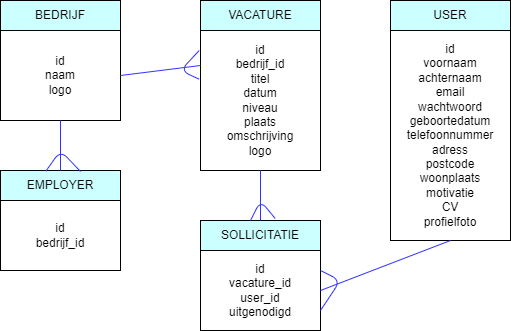

The diagram above was exported from draw.io. Its source (the exported page's mxGraphModel, read from the mxfile embedded in the PNG):
<mxGraphModel dx="781" dy="424" grid="1" gridSize="10" guides="1" tooltips="1" connect="1" arrows="1" fold="1" page="1" pageScale="1" pageWidth="850" pageHeight="1100" math="0" shadow="0">
  <root>
    <mxCell id="0" />
    <mxCell id="1" parent="0" />
    <mxCell id="2" value="id&lt;br&gt;bedrijf_id&lt;br&gt;titel&lt;br&gt;datum&lt;br&gt;niveau&lt;br&gt;plaats&lt;br&gt;omschrijving&lt;br&gt;logo" style="rounded=0;whiteSpace=wrap;html=1;strokeColor=#000000;fillColor=#FFFFFF;fontColor=#000000;" vertex="1" parent="1">
      <mxGeometry x="300" y="70" width="120" height="140" as="geometry" />
    </mxCell>
    <mxCell id="3" value="&lt;font color=&quot;#000000&quot;&gt;VACATURE&lt;/font&gt;" style="rounded=0;whiteSpace=wrap;html=1;fillColor=#CCFFFF;strokeColor=#000000;" vertex="1" parent="1">
      <mxGeometry x="300" y="40" width="120" height="30" as="geometry" />
    </mxCell>
    <mxCell id="4" value="&lt;font color=&quot;#000000&quot;&gt;BEDRIJF&lt;/font&gt;" style="rounded=0;whiteSpace=wrap;html=1;fillColor=#CCFFFF;strokeColor=#000000;" vertex="1" parent="1">
      <mxGeometry x="100" y="40" width="120" height="30" as="geometry" />
    </mxCell>
    <mxCell id="5" value="id&lt;br&gt;naam&lt;br&gt;logo" style="rounded=0;whiteSpace=wrap;html=1;strokeColor=#000000;fillColor=#FFFFFF;fontColor=#000000;" vertex="1" parent="1">
      <mxGeometry x="100" y="70" width="120" height="90" as="geometry" />
    </mxCell>
    <mxCell id="6" value="id&lt;br&gt;bedrijf_id" style="rounded=0;whiteSpace=wrap;html=1;strokeColor=#000000;fillColor=#FFFFFF;fontColor=#000000;" vertex="1" parent="1">
      <mxGeometry x="100" y="240" width="120" height="70" as="geometry" />
    </mxCell>
    <mxCell id="7" value="&lt;font color=&quot;#000000&quot;&gt;EMPLOYER&lt;/font&gt;" style="rounded=0;whiteSpace=wrap;html=1;fillColor=#CCFFFF;strokeColor=#000000;" vertex="1" parent="1">
      <mxGeometry x="100" y="210" width="120" height="30" as="geometry" />
    </mxCell>
    <mxCell id="8" value="&lt;font color=&quot;#000000&quot;&gt;USER&lt;/font&gt;" style="rounded=0;whiteSpace=wrap;html=1;fillColor=#CCFFFF;strokeColor=#000000;" vertex="1" parent="1">
      <mxGeometry x="490" y="40" width="120" height="30" as="geometry" />
    </mxCell>
    <mxCell id="9" value="id&lt;br&gt;voornaam&lt;br&gt;achternaam&lt;br&gt;email&lt;br&gt;wachtwoord&lt;br&gt;geboortedatum&lt;br&gt;telefoonnummer&lt;br&gt;adress&lt;br&gt;postcode&lt;br&gt;woonplaats&lt;br&gt;motivatie&lt;br&gt;CV&lt;br&gt;profielfoto&lt;br&gt;" style="rounded=0;whiteSpace=wrap;html=1;strokeColor=#000000;fillColor=#FFFFFF;fontColor=#000000;" vertex="1" parent="1">
      <mxGeometry x="490" y="70" width="120" height="210" as="geometry" />
    </mxCell>
    <mxCell id="11" value="&lt;font color=&quot;#000000&quot;&gt;SOLLICITATIE&lt;/font&gt;" style="rounded=0;whiteSpace=wrap;html=1;fillColor=#CCFFFF;strokeColor=#000000;" vertex="1" parent="1">
      <mxGeometry x="300" y="260" width="120" height="30" as="geometry" />
    </mxCell>
    <mxCell id="12" value="id&lt;br&gt;vacature_id&lt;br&gt;user_id&lt;br&gt;uitgenodigd" style="rounded=0;whiteSpace=wrap;html=1;strokeColor=#000000;fillColor=#FFFFFF;fontColor=#000000;" vertex="1" parent="1">
      <mxGeometry x="300" y="290" width="120" height="80" as="geometry" />
    </mxCell>
    <mxCell id="14" value="" style="endArrow=none;html=1;fontColor=#000000;entryX=0.5;entryY=1;entryDx=0;entryDy=0;strokeColor=#3333FF;" edge="1" parent="1" source="7" target="5">
      <mxGeometry width="50" height="50" relative="1" as="geometry">
        <mxPoint x="330" y="230" as="sourcePoint" />
        <mxPoint x="380" y="180" as="targetPoint" />
      </mxGeometry>
    </mxCell>
    <mxCell id="15" value="" style="endArrow=none;html=1;fontColor=#000000;entryX=1;entryY=0.5;entryDx=0;entryDy=0;strokeColor=#3333FF;exitX=0;exitY=0.25;exitDx=0;exitDy=0;" edge="1" parent="1" source="2" target="5">
      <mxGeometry width="50" height="50" relative="1" as="geometry">
        <mxPoint x="170" y="220" as="sourcePoint" />
        <mxPoint x="170" y="170" as="targetPoint" />
      </mxGeometry>
    </mxCell>
    <mxCell id="16" value="" style="endArrow=none;html=1;fontColor=#000000;strokeColor=#3333FF;entryX=0.378;entryY=0.022;entryDx=0;entryDy=0;entryPerimeter=0;" edge="1" parent="1" target="7">
      <mxGeometry width="50" height="50" relative="1" as="geometry">
        <mxPoint x="180" y="211" as="sourcePoint" />
        <mxPoint x="140" y="180" as="targetPoint" />
        <Array as="points">
          <mxPoint x="160" y="190" />
        </Array>
      </mxGeometry>
    </mxCell>
    <mxCell id="17" value="" style="endArrow=none;html=1;fontColor=#000000;entryX=-0.011;entryY=0.143;entryDx=0;entryDy=0;strokeColor=#3333FF;entryPerimeter=0;exitX=-0.011;exitY=0.348;exitDx=0;exitDy=0;exitPerimeter=0;" edge="1" parent="1" source="2" target="2">
      <mxGeometry width="50" height="50" relative="1" as="geometry">
        <mxPoint x="270" y="130" as="sourcePoint" />
        <mxPoint x="190" y="190" as="targetPoint" />
        <Array as="points">
          <mxPoint x="280" y="110" />
        </Array>
      </mxGeometry>
    </mxCell>
    <mxCell id="18" value="" style="endArrow=none;html=1;fontColor=#000000;entryX=0.5;entryY=1;entryDx=0;entryDy=0;strokeColor=#3333FF;exitX=1;exitY=0.5;exitDx=0;exitDy=0;" edge="1" parent="1" source="12" target="9">
      <mxGeometry width="50" height="50" relative="1" as="geometry">
        <mxPoint x="200" y="250" as="sourcePoint" />
        <mxPoint x="200" y="200" as="targetPoint" />
      </mxGeometry>
    </mxCell>
    <mxCell id="19" value="" style="endArrow=none;html=1;fontColor=#000000;strokeColor=#3333FF;exitX=1;exitY=0.75;exitDx=0;exitDy=0;entryX=1;entryY=0.25;entryDx=0;entryDy=0;" edge="1" parent="1" source="12" target="12">
      <mxGeometry width="50" height="50" relative="1" as="geometry">
        <mxPoint x="210" y="260" as="sourcePoint" />
        <mxPoint x="430" y="310" as="targetPoint" />
        <Array as="points">
          <mxPoint x="440" y="320" />
        </Array>
      </mxGeometry>
    </mxCell>
    <mxCell id="20" value="" style="endArrow=none;html=1;fontColor=#000000;entryX=0.5;entryY=1;entryDx=0;entryDy=0;strokeColor=#3333FF;exitX=0.5;exitY=0;exitDx=0;exitDy=0;" edge="1" parent="1" source="11" target="2">
      <mxGeometry width="50" height="50" relative="1" as="geometry">
        <mxPoint x="220" y="270" as="sourcePoint" />
        <mxPoint x="220" y="220" as="targetPoint" />
      </mxGeometry>
    </mxCell>
    <mxCell id="23" value="" style="endArrow=none;html=1;fontColor=#000000;entryX=0.417;entryY=0;entryDx=0;entryDy=0;strokeColor=#3333FF;exitX=0.622;exitY=-0.067;exitDx=0;exitDy=0;entryPerimeter=0;exitPerimeter=0;" edge="1" parent="1" source="11" target="11">
      <mxGeometry width="50" height="50" relative="1" as="geometry">
        <mxPoint x="370" y="270" as="sourcePoint" />
        <mxPoint x="370" y="220" as="targetPoint" />
        <Array as="points">
          <mxPoint x="360" y="240" />
        </Array>
      </mxGeometry>
    </mxCell>
  </root>
</mxGraphModel>